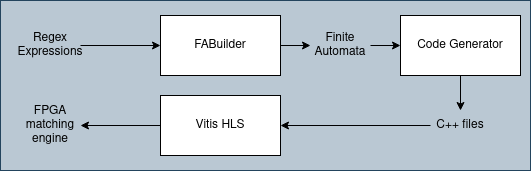

The diagram above was exported from draw.io. Its source (the exported page's mxGraphModel, read from the mxfile embedded in the PNG):
<mxGraphModel dx="1350" dy="793" grid="1" gridSize="10" guides="1" tooltips="1" connect="1" arrows="1" fold="1" page="1" pageScale="1" pageWidth="850" pageHeight="1100" math="0" shadow="0">
  <root>
    <mxCell id="0" />
    <mxCell id="1" parent="0" />
    <mxCell id="0AIa5AJEIsDtTsL620q1-14" value="" style="rounded=0;whiteSpace=wrap;html=1;fillColor=#bac8d3;strokeColor=#23445d;" vertex="1" parent="1">
      <mxGeometry x="220" y="10" width="530" height="170" as="geometry" />
    </mxCell>
    <mxCell id="0AIa5AJEIsDtTsL620q1-1" value="FABuilder" style="rounded=0;whiteSpace=wrap;html=1;" vertex="1" parent="1">
      <mxGeometry x="380" y="25" width="120" height="60" as="geometry" />
    </mxCell>
    <mxCell id="0AIa5AJEIsDtTsL620q1-2" value="&lt;div&gt;Regex Expressions&lt;/div&gt;" style="text;html=1;strokeColor=none;fillColor=none;align=center;verticalAlign=middle;whiteSpace=wrap;rounded=0;" vertex="1" parent="1">
      <mxGeometry x="240" y="40" width="60" height="30" as="geometry" />
    </mxCell>
    <mxCell id="0AIa5AJEIsDtTsL620q1-3" value="Finite Automata" style="text;html=1;strokeColor=none;fillColor=none;align=center;verticalAlign=middle;whiteSpace=wrap;rounded=0;" vertex="1" parent="1">
      <mxGeometry x="530" y="40" width="60" height="30" as="geometry" />
    </mxCell>
    <mxCell id="0AIa5AJEIsDtTsL620q1-4" value="Code Generator" style="rounded=0;whiteSpace=wrap;html=1;" vertex="1" parent="1">
      <mxGeometry x="620" y="25" width="120" height="60" as="geometry" />
    </mxCell>
    <mxCell id="0AIa5AJEIsDtTsL620q1-5" value="C++ files" style="text;html=1;strokeColor=none;fillColor=none;align=center;verticalAlign=middle;whiteSpace=wrap;rounded=0;" vertex="1" parent="1">
      <mxGeometry x="650" y="120" width="60" height="30" as="geometry" />
    </mxCell>
    <mxCell id="0AIa5AJEIsDtTsL620q1-6" value="Vitis HLS" style="rounded=0;whiteSpace=wrap;html=1;" vertex="1" parent="1">
      <mxGeometry x="380" y="105" width="120" height="60" as="geometry" />
    </mxCell>
    <mxCell id="0AIa5AJEIsDtTsL620q1-7" value="FPGA matching engine" style="text;html=1;strokeColor=none;fillColor=none;align=center;verticalAlign=middle;whiteSpace=wrap;rounded=0;" vertex="1" parent="1">
      <mxGeometry x="240" y="120" width="60" height="30" as="geometry" />
    </mxCell>
    <mxCell id="0AIa5AJEIsDtTsL620q1-8" value="" style="endArrow=classic;html=1;rounded=0;" edge="1" parent="1" source="0AIa5AJEIsDtTsL620q1-2" target="0AIa5AJEIsDtTsL620q1-1">
      <mxGeometry width="50" height="50" relative="1" as="geometry">
        <mxPoint x="400" y="430" as="sourcePoint" />
        <mxPoint x="450" y="380" as="targetPoint" />
      </mxGeometry>
    </mxCell>
    <mxCell id="0AIa5AJEIsDtTsL620q1-9" value="" style="endArrow=classic;html=1;rounded=0;" edge="1" parent="1" source="0AIa5AJEIsDtTsL620q1-1" target="0AIa5AJEIsDtTsL620q1-3">
      <mxGeometry width="50" height="50" relative="1" as="geometry">
        <mxPoint x="400" y="430" as="sourcePoint" />
        <mxPoint x="450" y="380" as="targetPoint" />
      </mxGeometry>
    </mxCell>
    <mxCell id="0AIa5AJEIsDtTsL620q1-10" value="" style="endArrow=classic;html=1;rounded=0;" edge="1" parent="1" source="0AIa5AJEIsDtTsL620q1-3" target="0AIa5AJEIsDtTsL620q1-4">
      <mxGeometry width="50" height="50" relative="1" as="geometry">
        <mxPoint x="400" y="430" as="sourcePoint" />
        <mxPoint x="450" y="380" as="targetPoint" />
      </mxGeometry>
    </mxCell>
    <mxCell id="0AIa5AJEIsDtTsL620q1-11" value="" style="endArrow=classic;html=1;rounded=0;" edge="1" parent="1" source="0AIa5AJEIsDtTsL620q1-4" target="0AIa5AJEIsDtTsL620q1-5">
      <mxGeometry width="50" height="50" relative="1" as="geometry">
        <mxPoint x="400" y="430" as="sourcePoint" />
        <mxPoint x="450" y="380" as="targetPoint" />
      </mxGeometry>
    </mxCell>
    <mxCell id="0AIa5AJEIsDtTsL620q1-12" value="" style="endArrow=classic;html=1;rounded=0;" edge="1" parent="1" source="0AIa5AJEIsDtTsL620q1-5" target="0AIa5AJEIsDtTsL620q1-6">
      <mxGeometry width="50" height="50" relative="1" as="geometry">
        <mxPoint x="400" y="430" as="sourcePoint" />
        <mxPoint x="450" y="380" as="targetPoint" />
      </mxGeometry>
    </mxCell>
    <mxCell id="0AIa5AJEIsDtTsL620q1-13" value="" style="endArrow=classic;html=1;rounded=0;" edge="1" parent="1" source="0AIa5AJEIsDtTsL620q1-6" target="0AIa5AJEIsDtTsL620q1-7">
      <mxGeometry width="50" height="50" relative="1" as="geometry">
        <mxPoint x="400" y="430" as="sourcePoint" />
        <mxPoint x="450" y="380" as="targetPoint" />
      </mxGeometry>
    </mxCell>
  </root>
</mxGraphModel>